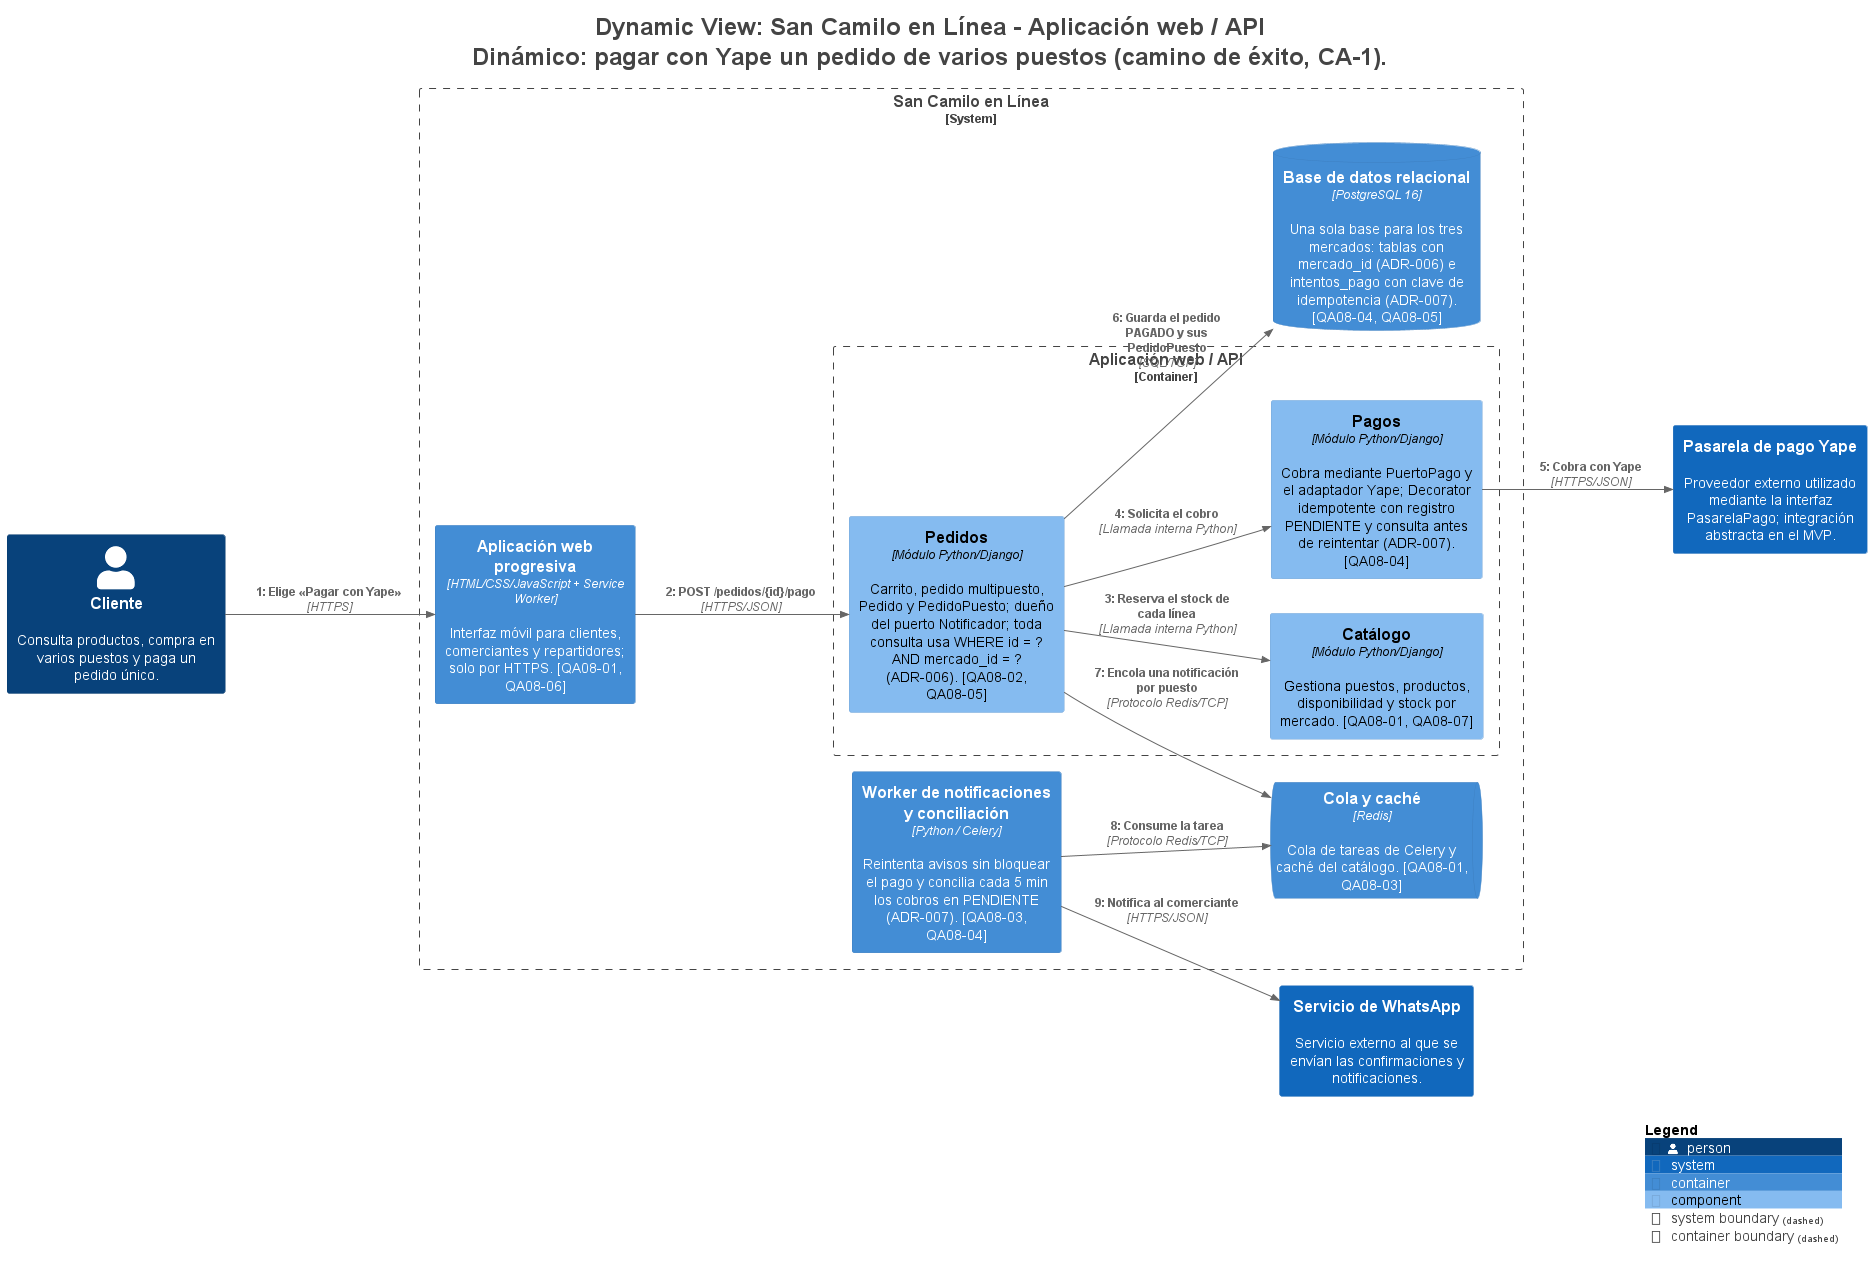

The diagram above was rendered by PlantUML. Its source (embedded in the PNG):
@startuml
title <size:24>Dynamic View: San Camilo en Línea - Aplicación web / API</size>\n<size:24>Dinámico: pagar con Yape un pedido de varios puestos (camino de éxito, CA-1).</size>

set separator none
left to right direction

<style>
  root {
    BackgroundColor: #ffffff
    FontColor: #444444
  }
</style>

!include <C4/C4>
!include <C4/C4_Context>
!include <C4/C4_Container>
!include <C4/C4_Component>

Person(Cliente, "Cliente", $descr="Consulta productos, compra en varios puestos y paga un pedido único.", $tags="", $link="")

System(PasareladepagoYape, "Pasarela de pago Yape", $descr="Proveedor externo utilizado mediante la interfaz PasarelaPago; integración abstracta en el MVP.", $tags="", $link="")
System(ServiciodeWhatsApp, "Servicio de WhatsApp", $descr="Servicio externo al que se envían las confirmaciones y notificaciones.", $tags="", $link="")

System_Boundary("SanCamiloenLínea_boundary", "San Camilo en Línea", $tags="") {
  Container_Boundary("SanCamiloenLínea.AplicaciónwebAPI_boundary", "Aplicación web / API", $tags="") {
    Component(SanCamiloenLínea.AplicaciónwebAPI.Catálogo, "Catálogo", $techn="Módulo Python/Django", $descr="Gestiona puestos, productos, disponibilidad y stock por mercado. [QA08-01, QA08-07]", $tags="", $link="")
    Component(SanCamiloenLínea.AplicaciónwebAPI.Pedidos, "Pedidos", $techn="Módulo Python/Django", $descr="Carrito, pedido multipuesto, Pedido y PedidoPuesto; dueño del puerto Notificador; toda consulta usa WHERE id = ? AND mercado_id = ? (ADR-006). [QA08-02, QA08-05]", $tags="", $link="")
    Component(SanCamiloenLínea.AplicaciónwebAPI.Pagos, "Pagos", $techn="Módulo Python/Django", $descr="Cobra mediante PuertoPago y el adaptador Yape; Decorator idempotente con registro PENDIENTE y consulta antes de reintentar (ADR-007). [QA08-04]", $tags="", $link="")
  }

  Container(SanCamiloenLínea.Workerdenotificacionesyconciliación, "Worker de notificaciones y conciliación", $techn="Python / Celery", $descr="Reintenta avisos sin bloquear el pago y concilia cada 5 min los cobros en PENDIENTE (ADR-007). [QA08-03, QA08-04]", $tags="", $link="")
  ContainerDb(SanCamiloenLínea.Basededatosrelacional, "Base de datos relacional", $techn="PostgreSQL 16", $descr="Una sola base para los tres mercados: tablas con mercado_id (ADR-006) e intentos_pago con clave de idempotencia (ADR-007). [QA08-04, QA08-05]", $tags="", $link="")
  ContainerQueue(SanCamiloenLínea.Colaycaché, "Cola y caché", $techn="Redis", $descr="Cola de tareas de Celery y caché del catálogo. [QA08-01, QA08-03]", $tags="", $link="")
  Container(SanCamiloenLínea.Aplicaciónwebprogresiva, "Aplicación web progresiva", $techn="HTML/CSS/JavaScript + Service Worker", $descr="Interfaz móvil para clientes, comerciantes y repartidores; solo por HTTPS. [QA08-01, QA08-06]", $tags="", $link="")
}

Person(Cliente, "Cliente", $descr="Consulta productos, compra en varios puestos y paga un pedido único.", $tags="", $link="")
Container(SanCamiloenLínea.Aplicaciónwebprogresiva, "Aplicación web progresiva", $techn="HTML/CSS/JavaScript + Service Worker", $descr="Interfaz móvil para clientes, comerciantes y repartidores; solo por HTTPS. [QA08-01, QA08-06]", $tags="", $link="")
Container(SanCamiloenLínea.Workerdenotificacionesyconciliación, "Worker de notificaciones y conciliación", $techn="Python / Celery", $descr="Reintenta avisos sin bloquear el pago y concilia cada 5 min los cobros en PENDIENTE (ADR-007). [QA08-03, QA08-04]", $tags="", $link="")
ContainerDb(SanCamiloenLínea.Basededatosrelacional, "Base de datos relacional", $techn="PostgreSQL 16", $descr="Una sola base para los tres mercados: tablas con mercado_id (ADR-006) e intentos_pago con clave de idempotencia (ADR-007). [QA08-04, QA08-05]", $tags="", $link="")
ContainerQueue(SanCamiloenLínea.Colaycaché, "Cola y caché", $techn="Redis", $descr="Cola de tareas de Celery y caché del catálogo. [QA08-01, QA08-03]", $tags="", $link="")
System(PasareladepagoYape, "Pasarela de pago Yape", $descr="Proveedor externo utilizado mediante la interfaz PasarelaPago; integración abstracta en el MVP.", $tags="", $link="")
System(ServiciodeWhatsApp, "Servicio de WhatsApp", $descr="Servicio externo al que se envían las confirmaciones y notificaciones.", $tags="", $link="")

Rel(Cliente, SanCamiloenLínea.Aplicaciónwebprogresiva, "1: Elige «Pagar con Yape»", $techn="HTTPS", $tags="", $link="")
Rel(SanCamiloenLínea.Aplicaciónwebprogresiva, SanCamiloenLínea.AplicaciónwebAPI.Pedidos, "2: POST /pedidos/{id}/pago", $techn="HTTPS/JSON", $tags="", $link="")
Rel(SanCamiloenLínea.AplicaciónwebAPI.Pedidos, SanCamiloenLínea.AplicaciónwebAPI.Catálogo, "3: Reserva el stock de cada línea", $techn="Llamada interna Python", $tags="", $link="")
Rel(SanCamiloenLínea.AplicaciónwebAPI.Pedidos, SanCamiloenLínea.AplicaciónwebAPI.Pagos, "4: Solicita el cobro", $techn="Llamada interna Python", $tags="", $link="")
Rel(SanCamiloenLínea.AplicaciónwebAPI.Pagos, PasareladepagoYape, "5: Cobra con Yape", $techn="HTTPS/JSON", $tags="", $link="")
Rel(SanCamiloenLínea.AplicaciónwebAPI.Pedidos, SanCamiloenLínea.Basededatosrelacional, "6: Guarda el pedido PAGADO y sus PedidoPuesto", $techn="SQL/TCP", $tags="", $link="")
Rel(SanCamiloenLínea.AplicaciónwebAPI.Pedidos, SanCamiloenLínea.Colaycaché, "7: Encola una notificación por puesto", $techn="Protocolo Redis/TCP", $tags="", $link="")
Rel(SanCamiloenLínea.Workerdenotificacionesyconciliación, SanCamiloenLínea.Colaycaché, "8: Consume la tarea", $techn="Protocolo Redis/TCP", $tags="", $link="")
Rel(SanCamiloenLínea.Workerdenotificacionesyconciliación, ServiciodeWhatsApp, "9: Notifica al comerciante", $techn="HTTPS/JSON", $tags="", $link="")

SHOW_LEGEND(true)
hide stereotypes
@enduml